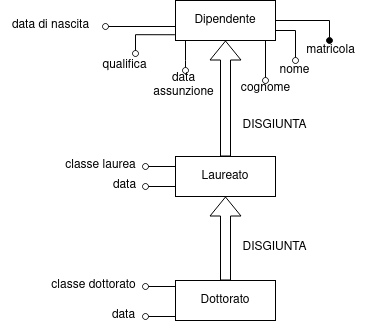

The diagram above was exported from draw.io. Its source (the exported page's mxGraphModel, read from the mxfile embedded in the PNG):
<mxGraphModel dx="762" dy="607" grid="1" gridSize="10" guides="1" tooltips="1" connect="1" arrows="1" fold="1" page="1" pageScale="1" pageWidth="850" pageHeight="1100" math="0" shadow="0">
  <root>
    <mxCell id="0" />
    <mxCell id="1" parent="0" />
    <mxCell id="4lkSNSFkdIEVJvkVu8hA-1" style="edgeStyle=orthogonalEdgeStyle;rounded=0;orthogonalLoop=1;jettySize=auto;html=1;strokeColor=default;fontSize=12;endArrow=oval;endFill=0;" edge="1" parent="1">
      <mxGeometry relative="1" as="geometry">
        <mxPoint x="380" y="270" as="targetPoint" />
        <Array as="points">
          <mxPoint x="380" y="240" />
        </Array>
        <mxPoint x="360" y="240" as="sourcePoint" />
      </mxGeometry>
    </mxCell>
    <mxCell id="4lkSNSFkdIEVJvkVu8hA-2" style="edgeStyle=orthogonalEdgeStyle;rounded=0;orthogonalLoop=1;jettySize=auto;html=1;exitX=0.006;exitY=0.642;exitDx=0;exitDy=0;strokeColor=default;fontSize=12;endArrow=oval;endFill=0;exitPerimeter=0;" edge="1" parent="1" source="4lkSNSFkdIEVJvkVu8hA-7">
      <mxGeometry relative="1" as="geometry">
        <mxPoint x="190" y="236" as="targetPoint" />
        <Array as="points">
          <mxPoint x="190" y="236" />
        </Array>
      </mxGeometry>
    </mxCell>
    <mxCell id="4lkSNSFkdIEVJvkVu8hA-3" style="edgeStyle=orthogonalEdgeStyle;rounded=0;orthogonalLoop=1;jettySize=auto;html=1;exitX=-0.006;exitY=0.856;exitDx=0;exitDy=0;strokeColor=default;fontSize=12;endArrow=oval;endFill=0;exitPerimeter=0;" edge="1" parent="1" source="4lkSNSFkdIEVJvkVu8hA-7">
      <mxGeometry relative="1" as="geometry">
        <mxPoint x="220" y="263" as="targetPoint" />
        <Array as="points">
          <mxPoint x="220" y="244" />
          <mxPoint x="220" y="263" />
        </Array>
      </mxGeometry>
    </mxCell>
    <mxCell id="4lkSNSFkdIEVJvkVu8hA-4" style="edgeStyle=orthogonalEdgeStyle;rounded=0;orthogonalLoop=1;jettySize=auto;html=1;exitX=0.25;exitY=1;exitDx=0;exitDy=0;strokeColor=default;fontSize=12;endArrow=oval;endFill=0;" edge="1" parent="1" source="4lkSNSFkdIEVJvkVu8hA-7">
      <mxGeometry relative="1" as="geometry">
        <mxPoint x="270" y="280" as="targetPoint" />
        <Array as="points">
          <mxPoint x="270" y="250" />
          <mxPoint x="270" y="270" />
        </Array>
      </mxGeometry>
    </mxCell>
    <mxCell id="4lkSNSFkdIEVJvkVu8hA-5" style="edgeStyle=orthogonalEdgeStyle;rounded=0;orthogonalLoop=1;jettySize=auto;html=1;exitX=0.25;exitY=1;exitDx=0;exitDy=0;strokeColor=default;fontSize=12;endArrow=oval;endFill=0;" edge="1" parent="1" source="4lkSNSFkdIEVJvkVu8hA-7">
      <mxGeometry relative="1" as="geometry">
        <mxPoint x="350" y="290" as="targetPoint" />
        <Array as="points">
          <mxPoint x="350" y="250" />
        </Array>
      </mxGeometry>
    </mxCell>
    <mxCell id="4lkSNSFkdIEVJvkVu8hA-6" style="edgeStyle=orthogonalEdgeStyle;rounded=0;orthogonalLoop=1;jettySize=auto;html=1;strokeColor=default;fontSize=12;endArrow=oval;endFill=1;" edge="1" parent="1">
      <mxGeometry relative="1" as="geometry">
        <mxPoint x="414" y="250" as="targetPoint" />
        <Array as="points">
          <mxPoint x="414" y="230" />
          <mxPoint x="414" y="250" />
        </Array>
        <mxPoint x="354" y="230" as="sourcePoint" />
      </mxGeometry>
    </mxCell>
    <mxCell id="4lkSNSFkdIEVJvkVu8hA-7" value="Dipendente" style="whiteSpace=wrap;html=1;align=center;" vertex="1" parent="1">
      <mxGeometry x="260" y="210" width="100" height="40" as="geometry" />
    </mxCell>
    <mxCell id="4lkSNSFkdIEVJvkVu8hA-8" style="edgeStyle=orthogonalEdgeStyle;rounded=0;orthogonalLoop=1;jettySize=auto;html=1;exitX=0;exitY=0.25;exitDx=0;exitDy=0;strokeColor=default;fontSize=12;endArrow=oval;endFill=0;" edge="1" parent="1" source="4lkSNSFkdIEVJvkVu8hA-10">
      <mxGeometry relative="1" as="geometry">
        <mxPoint x="230" y="376" as="targetPoint" />
      </mxGeometry>
    </mxCell>
    <mxCell id="4lkSNSFkdIEVJvkVu8hA-9" style="edgeStyle=orthogonalEdgeStyle;rounded=0;orthogonalLoop=1;jettySize=auto;html=1;exitX=0;exitY=0.75;exitDx=0;exitDy=0;strokeColor=default;fontSize=12;endArrow=oval;endFill=0;" edge="1" parent="1" source="4lkSNSFkdIEVJvkVu8hA-10">
      <mxGeometry relative="1" as="geometry">
        <mxPoint x="230" y="396" as="targetPoint" />
      </mxGeometry>
    </mxCell>
    <mxCell id="4lkSNSFkdIEVJvkVu8hA-10" value="Laureato" style="whiteSpace=wrap;html=1;align=center;" vertex="1" parent="1">
      <mxGeometry x="260" y="366" width="100" height="40" as="geometry" />
    </mxCell>
    <mxCell id="4lkSNSFkdIEVJvkVu8hA-11" style="edgeStyle=orthogonalEdgeStyle;rounded=0;orthogonalLoop=1;jettySize=auto;html=1;exitX=0;exitY=0.5;exitDx=0;exitDy=0;strokeColor=default;fontSize=12;endArrow=oval;endFill=0;" edge="1" parent="1" source="4lkSNSFkdIEVJvkVu8hA-13">
      <mxGeometry relative="1" as="geometry">
        <mxPoint x="230" y="496" as="targetPoint" />
        <Array as="points">
          <mxPoint x="260" y="496" />
        </Array>
      </mxGeometry>
    </mxCell>
    <mxCell id="4lkSNSFkdIEVJvkVu8hA-12" style="edgeStyle=orthogonalEdgeStyle;rounded=0;orthogonalLoop=1;jettySize=auto;html=1;exitX=0;exitY=0.5;exitDx=0;exitDy=0;strokeColor=default;fontSize=12;endArrow=oval;endFill=0;" edge="1" parent="1" source="4lkSNSFkdIEVJvkVu8hA-13">
      <mxGeometry relative="1" as="geometry">
        <mxPoint x="230" y="526" as="targetPoint" />
        <Array as="points">
          <mxPoint x="260" y="526" />
        </Array>
      </mxGeometry>
    </mxCell>
    <mxCell id="4lkSNSFkdIEVJvkVu8hA-13" value="Dottorato" style="whiteSpace=wrap;html=1;align=center;" vertex="1" parent="1">
      <mxGeometry x="260" y="490" width="100" height="40" as="geometry" />
    </mxCell>
    <mxCell id="4lkSNSFkdIEVJvkVu8hA-14" value="classe dottorato" style="text;html=1;align=center;verticalAlign=middle;resizable=0;points=[];autosize=1;strokeColor=none;fillColor=none;fontSize=12;spacing=0;" vertex="1" parent="1">
      <mxGeometry x="128" y="485" width="100" height="20" as="geometry" />
    </mxCell>
    <mxCell id="4lkSNSFkdIEVJvkVu8hA-15" value="data" style="text;html=1;align=center;verticalAlign=middle;resizable=0;points=[];autosize=1;strokeColor=none;fillColor=none;fontSize=12;" vertex="1" parent="1">
      <mxGeometry x="183" y="510" width="50" height="30" as="geometry" />
    </mxCell>
    <mxCell id="4lkSNSFkdIEVJvkVu8hA-16" value="classe laurea" style="text;html=1;align=center;verticalAlign=middle;resizable=0;points=[];autosize=1;strokeColor=none;fillColor=none;fontSize=12;" vertex="1" parent="1">
      <mxGeometry x="140" y="360" width="90" height="30" as="geometry" />
    </mxCell>
    <mxCell id="4lkSNSFkdIEVJvkVu8hA-17" value="data" style="text;html=1;align=center;verticalAlign=middle;resizable=0;points=[];autosize=1;strokeColor=none;fillColor=none;fontSize=12;" vertex="1" parent="1">
      <mxGeometry x="184" y="380" width="50" height="30" as="geometry" />
    </mxCell>
    <mxCell id="4lkSNSFkdIEVJvkVu8hA-18" value="data di nascita" style="text;html=1;align=center;verticalAlign=middle;resizable=0;points=[];autosize=1;strokeColor=none;fillColor=none;fontSize=12;" vertex="1" parent="1">
      <mxGeometry x="85" y="220" width="100" height="30" as="geometry" />
    </mxCell>
    <mxCell id="4lkSNSFkdIEVJvkVu8hA-19" value="qualifica" style="text;html=1;align=center;verticalAlign=middle;resizable=0;points=[];autosize=1;strokeColor=none;fillColor=none;fontSize=12;" vertex="1" parent="1">
      <mxGeometry x="174" y="260" width="70" height="30" as="geometry" />
    </mxCell>
    <mxCell id="4lkSNSFkdIEVJvkVu8hA-20" value="data&lt;br&gt;assunzione" style="text;html=1;align=center;verticalAlign=middle;resizable=0;points=[];autosize=1;strokeColor=none;fillColor=none;fontSize=12;" vertex="1" parent="1">
      <mxGeometry x="228" y="275" width="80" height="40" as="geometry" />
    </mxCell>
    <mxCell id="4lkSNSFkdIEVJvkVu8hA-21" value="nome" style="text;html=1;align=center;verticalAlign=middle;resizable=0;points=[];autosize=1;strokeColor=none;fillColor=none;fontSize=12;" vertex="1" parent="1">
      <mxGeometry x="354" y="265" width="50" height="30" as="geometry" />
    </mxCell>
    <mxCell id="4lkSNSFkdIEVJvkVu8hA-22" value="cognome" style="text;html=1;align=center;verticalAlign=middle;resizable=0;points=[];autosize=1;strokeColor=none;fillColor=none;fontSize=12;" vertex="1" parent="1">
      <mxGeometry x="315" y="283" width="70" height="30" as="geometry" />
    </mxCell>
    <mxCell id="4lkSNSFkdIEVJvkVu8hA-23" value="matricola" style="text;html=1;align=center;verticalAlign=middle;resizable=0;points=[];autosize=1;strokeColor=none;fillColor=none;fontSize=12;" vertex="1" parent="1">
      <mxGeometry x="380" y="245" width="70" height="30" as="geometry" />
    </mxCell>
    <mxCell id="4lkSNSFkdIEVJvkVu8hA-24" value="" style="shape=flexArrow;endArrow=classic;html=1;rounded=0;exitX=0.5;exitY=0;exitDx=0;exitDy=0;" edge="1" parent="1" source="4lkSNSFkdIEVJvkVu8hA-10">
      <mxGeometry width="50" height="50" relative="1" as="geometry">
        <mxPoint x="220" y="400" as="sourcePoint" />
        <mxPoint x="310" y="250" as="targetPoint" />
      </mxGeometry>
    </mxCell>
    <mxCell id="4lkSNSFkdIEVJvkVu8hA-25" value="DISGIUNTA" style="text;html=1;align=center;verticalAlign=middle;resizable=0;points=[];autosize=1;strokeColor=none;fillColor=none;" vertex="1" parent="1">
      <mxGeometry x="314" y="320" width="90" height="30" as="geometry" />
    </mxCell>
    <mxCell id="4lkSNSFkdIEVJvkVu8hA-26" value="" style="shape=flexArrow;endArrow=classic;html=1;rounded=0;exitX=0.5;exitY=0;exitDx=0;exitDy=0;" edge="1" parent="1" source="4lkSNSFkdIEVJvkVu8hA-13" target="4lkSNSFkdIEVJvkVu8hA-10">
      <mxGeometry width="50" height="50" relative="1" as="geometry">
        <mxPoint x="347.5" y="504" as="sourcePoint" />
        <mxPoint x="347.5" y="388" as="targetPoint" />
      </mxGeometry>
    </mxCell>
    <mxCell id="4lkSNSFkdIEVJvkVu8hA-27" value="DISGIUNTA" style="text;html=1;align=center;verticalAlign=middle;resizable=0;points=[];autosize=1;strokeColor=none;fillColor=none;" vertex="1" parent="1">
      <mxGeometry x="314" y="442" width="90" height="30" as="geometry" />
    </mxCell>
  </root>
</mxGraphModel>